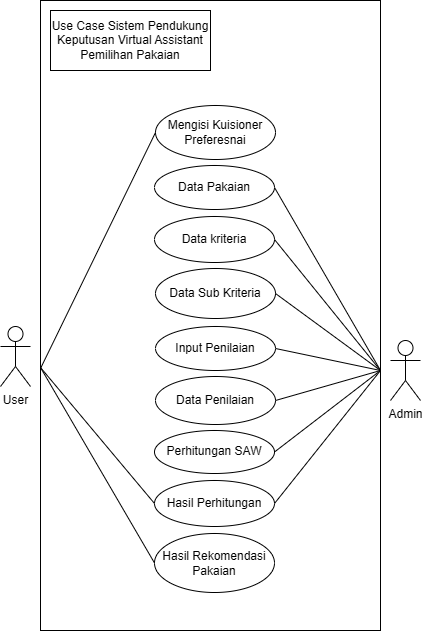

The diagram above was exported from draw.io. Its source (the exported page's mxGraphModel, read from the mxfile embedded in the PNG):
<mxGraphModel dx="1134" dy="663" grid="1" gridSize="10" guides="1" tooltips="1" connect="1" arrows="1" fold="1" page="1" pageScale="1" pageWidth="1169" pageHeight="827" math="0" shadow="0">
  <root>
    <mxCell id="0" />
    <mxCell id="1" parent="0" />
    <mxCell id="fvQdP1NxQdMKjSKH-ZJ--1" value="User" style="shape=umlActor;verticalLabelPosition=bottom;verticalAlign=top;html=1;outlineConnect=0;" parent="1" vertex="1">
      <mxGeometry x="370" y="456" width="30" height="60" as="geometry" />
    </mxCell>
    <mxCell id="fvQdP1NxQdMKjSKH-ZJ--2" value="Admin" style="shape=umlActor;verticalLabelPosition=bottom;verticalAlign=top;html=1;outlineConnect=0;" parent="1" vertex="1">
      <mxGeometry x="760" y="470" width="30" height="60" as="geometry" />
    </mxCell>
    <mxCell id="8cLHZLIJiBev6P7NJ_ko-2" value="&lt;div style=&quot;&quot;&gt;&lt;span style=&quot;background-color: initial;&quot;&gt;Use Case Sistem Pendukung Keputusan Virtual Assistant Pemilihan Pakaian&lt;/span&gt;&lt;/div&gt;" style="rounded=0;whiteSpace=wrap;html=1;align=center;" vertex="1" parent="1">
      <mxGeometry x="420" y="140" width="160" height="60" as="geometry" />
    </mxCell>
    <mxCell id="8cLHZLIJiBev6P7NJ_ko-3" value="Data Pakaian" style="ellipse;whiteSpace=wrap;html=1;" vertex="1" parent="1">
      <mxGeometry x="524" y="295" width="120" height="44" as="geometry" />
    </mxCell>
    <mxCell id="8cLHZLIJiBev6P7NJ_ko-4" value="Data kriteria" style="ellipse;whiteSpace=wrap;html=1;" vertex="1" parent="1">
      <mxGeometry x="524" y="346" width="120" height="46" as="geometry" />
    </mxCell>
    <mxCell id="8cLHZLIJiBev6P7NJ_ko-5" value="Data Sub Kriteria" style="ellipse;whiteSpace=wrap;html=1;" vertex="1" parent="1">
      <mxGeometry x="525" y="398" width="120" height="50" as="geometry" />
    </mxCell>
    <mxCell id="8cLHZLIJiBev6P7NJ_ko-6" value="Input Penilaian" style="ellipse;whiteSpace=wrap;html=1;" vertex="1" parent="1">
      <mxGeometry x="525" y="456" width="120" height="44" as="geometry" />
    </mxCell>
    <mxCell id="8cLHZLIJiBev6P7NJ_ko-7" value="Data Penilaian" style="ellipse;whiteSpace=wrap;html=1;" vertex="1" parent="1">
      <mxGeometry x="525" y="506" width="120" height="48" as="geometry" />
    </mxCell>
    <mxCell id="8cLHZLIJiBev6P7NJ_ko-8" value="Perhitungan SAW" style="ellipse;whiteSpace=wrap;html=1;" vertex="1" parent="1">
      <mxGeometry x="524" y="560" width="120" height="43" as="geometry" />
    </mxCell>
    <mxCell id="8cLHZLIJiBev6P7NJ_ko-9" value="Hasil Perhitungan" style="ellipse;whiteSpace=wrap;html=1;" vertex="1" parent="1">
      <mxGeometry x="524" y="610" width="120" height="46" as="geometry" />
    </mxCell>
    <mxCell id="8cLHZLIJiBev6P7NJ_ko-10" value="Mengisi Kuisioner Preferesnai" style="ellipse;whiteSpace=wrap;html=1;" vertex="1" parent="1">
      <mxGeometry x="525" y="235" width="120" height="54" as="geometry" />
    </mxCell>
    <mxCell id="8cLHZLIJiBev6P7NJ_ko-11" value="Hasil Rekomendasi Pakaian" style="ellipse;whiteSpace=wrap;html=1;" vertex="1" parent="1">
      <mxGeometry x="524" y="663" width="120" height="59" as="geometry" />
    </mxCell>
    <mxCell id="8cLHZLIJiBev6P7NJ_ko-12" value="" style="endArrow=none;html=1;rounded=0;entryX=0;entryY=0.5;entryDx=0;entryDy=0;" edge="1" parent="1" target="8cLHZLIJiBev6P7NJ_ko-10">
      <mxGeometry width="50" height="50" relative="1" as="geometry">
        <mxPoint x="410" y="498" as="sourcePoint" />
        <mxPoint x="460" y="448" as="targetPoint" />
      </mxGeometry>
    </mxCell>
    <mxCell id="8cLHZLIJiBev6P7NJ_ko-13" value="" style="endArrow=none;html=1;rounded=0;entryX=0;entryY=0.5;entryDx=0;entryDy=0;" edge="1" parent="1" target="8cLHZLIJiBev6P7NJ_ko-9">
      <mxGeometry width="50" height="50" relative="1" as="geometry">
        <mxPoint x="410" y="497" as="sourcePoint" />
        <mxPoint x="510" y="629" as="targetPoint" />
      </mxGeometry>
    </mxCell>
    <mxCell id="8cLHZLIJiBev6P7NJ_ko-14" value="" style="endArrow=none;html=1;rounded=0;entryX=0;entryY=0.5;entryDx=0;entryDy=0;" edge="1" parent="1" target="8cLHZLIJiBev6P7NJ_ko-11">
      <mxGeometry width="50" height="50" relative="1" as="geometry">
        <mxPoint x="410" y="497" as="sourcePoint" />
        <mxPoint x="524.0000000000003" y="687.5" as="targetPoint" />
      </mxGeometry>
    </mxCell>
    <mxCell id="8cLHZLIJiBev6P7NJ_ko-15" value="" style="endArrow=none;html=1;rounded=0;exitX=1;exitY=0.5;exitDx=0;exitDy=0;" edge="1" parent="1" source="8cLHZLIJiBev6P7NJ_ko-3">
      <mxGeometry width="50" height="50" relative="1" as="geometry">
        <mxPoint x="700" y="550" as="sourcePoint" />
        <mxPoint x="750" y="500" as="targetPoint" />
      </mxGeometry>
    </mxCell>
    <mxCell id="8cLHZLIJiBev6P7NJ_ko-16" value="" style="endArrow=none;html=1;rounded=0;exitX=1;exitY=0.5;exitDx=0;exitDy=0;" edge="1" parent="1" source="8cLHZLIJiBev6P7NJ_ko-4">
      <mxGeometry width="50" height="50" relative="1" as="geometry">
        <mxPoint x="650" y="380" as="sourcePoint" />
        <mxPoint x="750" y="500" as="targetPoint" />
      </mxGeometry>
    </mxCell>
    <mxCell id="8cLHZLIJiBev6P7NJ_ko-17" value="" style="endArrow=none;html=1;rounded=0;exitX=1;exitY=0.5;exitDx=0;exitDy=0;" edge="1" parent="1" source="8cLHZLIJiBev6P7NJ_ko-5">
      <mxGeometry width="50" height="50" relative="1" as="geometry">
        <mxPoint x="680" y="530" as="sourcePoint" />
        <mxPoint x="750" y="500" as="targetPoint" />
      </mxGeometry>
    </mxCell>
    <mxCell id="8cLHZLIJiBev6P7NJ_ko-18" value="" style="endArrow=none;html=1;rounded=0;exitX=1;exitY=0.5;exitDx=0;exitDy=0;" edge="1" parent="1" source="8cLHZLIJiBev6P7NJ_ko-6">
      <mxGeometry width="50" height="50" relative="1" as="geometry">
        <mxPoint x="645" y="477" as="sourcePoint" />
        <mxPoint x="750" y="500" as="targetPoint" />
      </mxGeometry>
    </mxCell>
    <mxCell id="8cLHZLIJiBev6P7NJ_ko-19" value="" style="endArrow=none;html=1;rounded=0;exitX=1;exitY=0.5;exitDx=0;exitDy=0;" edge="1" parent="1" source="8cLHZLIJiBev6P7NJ_ko-7">
      <mxGeometry width="50" height="50" relative="1" as="geometry">
        <mxPoint x="700" y="550" as="sourcePoint" />
        <mxPoint x="750" y="500" as="targetPoint" />
      </mxGeometry>
    </mxCell>
    <mxCell id="8cLHZLIJiBev6P7NJ_ko-20" value="" style="endArrow=none;html=1;rounded=0;exitX=1;exitY=0.5;exitDx=0;exitDy=0;" edge="1" parent="1" source="8cLHZLIJiBev6P7NJ_ko-8">
      <mxGeometry width="50" height="50" relative="1" as="geometry">
        <mxPoint x="700" y="550" as="sourcePoint" />
        <mxPoint x="750" y="500" as="targetPoint" />
      </mxGeometry>
    </mxCell>
    <mxCell id="8cLHZLIJiBev6P7NJ_ko-21" value="" style="endArrow=none;html=1;rounded=0;exitX=1;exitY=0.5;exitDx=0;exitDy=0;" edge="1" parent="1" source="8cLHZLIJiBev6P7NJ_ko-9">
      <mxGeometry width="50" height="50" relative="1" as="geometry">
        <mxPoint x="700" y="560" as="sourcePoint" />
        <mxPoint x="750" y="500" as="targetPoint" />
      </mxGeometry>
    </mxCell>
    <mxCell id="8cLHZLIJiBev6P7NJ_ko-22" value="" style="rounded=0;whiteSpace=wrap;html=1;gradientColor=none;fillColor=none;" vertex="1" parent="1">
      <mxGeometry x="410" y="130" width="340" height="630" as="geometry" />
    </mxCell>
  </root>
</mxGraphModel>